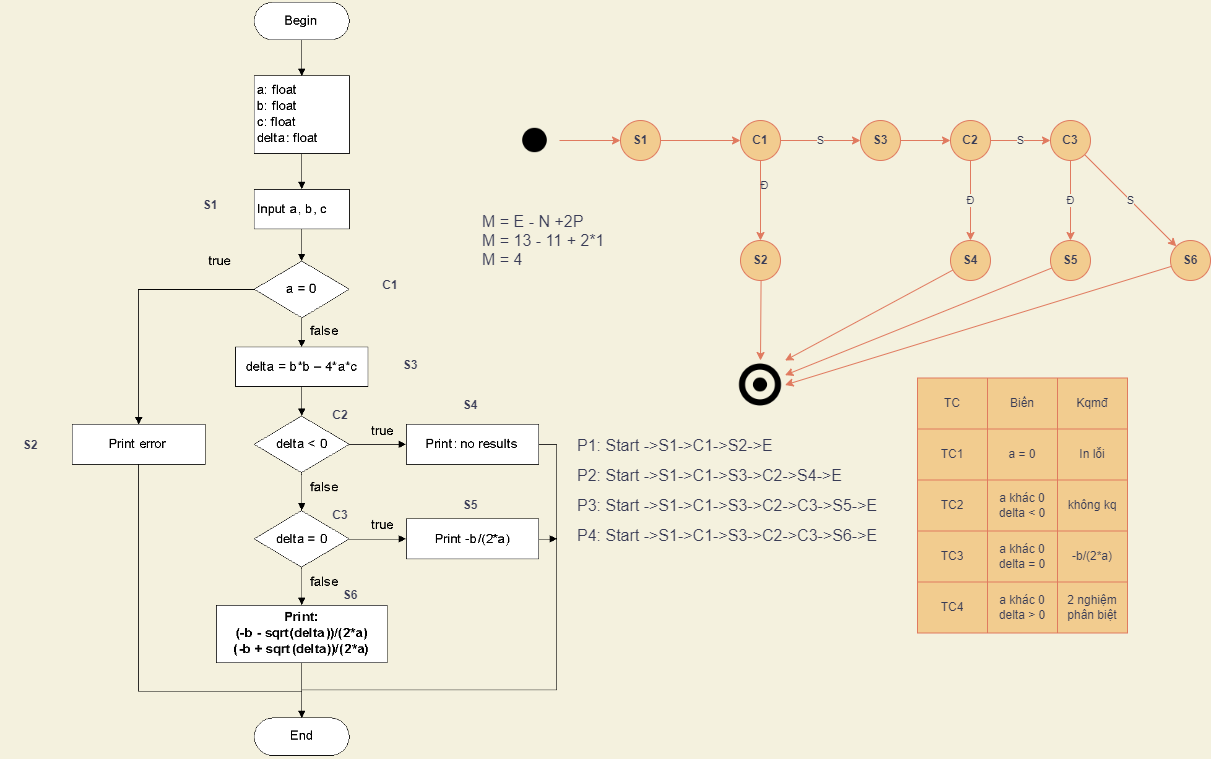

The diagram above was exported from draw.io. Its source (the exported page's mxGraphModel, read from the mxfile embedded in the PNG):
<mxGraphModel dx="2251" dy="1952" grid="1" gridSize="10" guides="1" tooltips="1" connect="1" arrows="1" fold="1" page="1" pageScale="1" pageWidth="827" pageHeight="1169" background="#F4F1DE" math="0" shadow="0">
  <root>
    <mxCell id="0" />
    <mxCell id="1" parent="0" />
    <mxCell id="Nz1M5phvzUn-DLQd1HzB-1" value="" style="shape=image;verticalLabelPosition=bottom;labelBackgroundColor=#F4F1DE;verticalAlign=top;aspect=fixed;imageAspect=0;image=data:image/png,(base64 omitted: 51144 chars);fontStyle=1;fillColor=#F2CC8F;strokeColor=#E07A5F;fontColor=#393C56;" vertex="1" parent="1">
      <mxGeometry x="-230" y="-100" width="505" height="757" as="geometry" />
    </mxCell>
    <mxCell id="_oAVYJrXg4gvEiyq_mQJ-2" value="&lt;b&gt;S1&lt;/b&gt;" style="text;html=1;strokeColor=none;fillColor=none;align=center;verticalAlign=middle;whiteSpace=wrap;rounded=0;fontColor=#393C56;" vertex="1" parent="1">
      <mxGeometry x="-120" y="90" width="60" height="30" as="geometry" />
    </mxCell>
    <mxCell id="_oAVYJrXg4gvEiyq_mQJ-3" value="&lt;b&gt;C1&lt;/b&gt;" style="text;html=1;strokeColor=none;fillColor=none;align=center;verticalAlign=middle;whiteSpace=wrap;rounded=0;fontColor=#393C56;" vertex="1" parent="1">
      <mxGeometry x="60" y="170" width="60" height="30" as="geometry" />
    </mxCell>
    <mxCell id="_oAVYJrXg4gvEiyq_mQJ-5" value="&lt;b&gt;S2&lt;/b&gt;" style="text;html=1;strokeColor=none;fillColor=none;align=center;verticalAlign=middle;whiteSpace=wrap;rounded=0;fontColor=#393C56;" vertex="1" parent="1">
      <mxGeometry x="-300" y="330" width="60" height="30" as="geometry" />
    </mxCell>
    <mxCell id="_oAVYJrXg4gvEiyq_mQJ-6" value="&lt;b&gt;S3&lt;/b&gt;" style="text;html=1;strokeColor=none;fillColor=none;align=center;verticalAlign=middle;whiteSpace=wrap;rounded=0;fontColor=#393C56;" vertex="1" parent="1">
      <mxGeometry x="80" y="250" width="60" height="30" as="geometry" />
    </mxCell>
    <mxCell id="_oAVYJrXg4gvEiyq_mQJ-7" value="&lt;b&gt;C2&lt;/b&gt;" style="text;html=1;strokeColor=none;fillColor=none;align=center;verticalAlign=middle;whiteSpace=wrap;rounded=0;fontColor=#393C56;" vertex="1" parent="1">
      <mxGeometry x="10" y="300" width="60" height="30" as="geometry" />
    </mxCell>
    <mxCell id="_oAVYJrXg4gvEiyq_mQJ-8" value="&lt;b&gt;S4&lt;/b&gt;" style="text;html=1;strokeColor=none;fillColor=none;align=center;verticalAlign=middle;whiteSpace=wrap;rounded=0;fontColor=#393C56;" vertex="1" parent="1">
      <mxGeometry x="140" y="290" width="60" height="30" as="geometry" />
    </mxCell>
    <mxCell id="_oAVYJrXg4gvEiyq_mQJ-9" value="&lt;b&gt;S5&lt;/b&gt;" style="text;html=1;strokeColor=none;fillColor=none;align=center;verticalAlign=middle;whiteSpace=wrap;rounded=0;fontColor=#393C56;" vertex="1" parent="1">
      <mxGeometry x="140" y="390" width="60" height="30" as="geometry" />
    </mxCell>
    <mxCell id="_oAVYJrXg4gvEiyq_mQJ-10" value="&lt;b&gt;C3&lt;/b&gt;" style="text;html=1;strokeColor=none;fillColor=none;align=center;verticalAlign=middle;whiteSpace=wrap;rounded=0;fontColor=#393C56;" vertex="1" parent="1">
      <mxGeometry x="10" y="400" width="60" height="30" as="geometry" />
    </mxCell>
    <mxCell id="_oAVYJrXg4gvEiyq_mQJ-11" value="&lt;b&gt;S6&lt;/b&gt;" style="text;html=1;strokeColor=none;fillColor=none;align=center;verticalAlign=middle;whiteSpace=wrap;rounded=0;fontColor=#393C56;" vertex="1" parent="1">
      <mxGeometry x="20" y="480" width="60" height="30" as="geometry" />
    </mxCell>
    <mxCell id="_oAVYJrXg4gvEiyq_mQJ-18" value="" style="edgeStyle=none;rounded=0;orthogonalLoop=1;jettySize=auto;html=1;strokeColor=#E07A5F;fontColor=#393C56;fillColor=#F2CC8F;labelBackgroundColor=#F4F1DE;" edge="1" parent="1" source="_oAVYJrXg4gvEiyq_mQJ-12" target="_oAVYJrXg4gvEiyq_mQJ-17">
      <mxGeometry relative="1" as="geometry" />
    </mxCell>
    <mxCell id="_oAVYJrXg4gvEiyq_mQJ-12" value="&lt;b&gt;S1&lt;/b&gt;" style="ellipse;whiteSpace=wrap;html=1;aspect=fixed;strokeColor=#E07A5F;fontColor=#393C56;fillColor=#F2CC8F;" vertex="1" parent="1">
      <mxGeometry x="320" y="20" width="40" height="40" as="geometry" />
    </mxCell>
    <mxCell id="_oAVYJrXg4gvEiyq_mQJ-14" style="rounded=0;orthogonalLoop=1;jettySize=auto;html=1;entryX=0;entryY=0.5;entryDx=0;entryDy=0;strokeColor=#E07A5F;fontColor=#393C56;fillColor=#F2CC8F;labelBackgroundColor=#F4F1DE;" edge="1" parent="1" source="_oAVYJrXg4gvEiyq_mQJ-13" target="_oAVYJrXg4gvEiyq_mQJ-12">
      <mxGeometry relative="1" as="geometry" />
    </mxCell>
    <mxCell id="_oAVYJrXg4gvEiyq_mQJ-13" value="" style="shape=image;html=1;verticalAlign=top;verticalLabelPosition=bottom;labelBackgroundColor=#F4F1DE;imageAspect=0;aspect=fixed;image=https://cdn0.iconfinder.com/data/icons/octicons/1024/primitive-dot-128.png;strokeColor=#E07A5F;fontColor=#393C56;fillColor=#F2CC8F;" vertex="1" parent="1">
      <mxGeometry x="210" y="15.5" width="49" height="49" as="geometry" />
    </mxCell>
    <mxCell id="_oAVYJrXg4gvEiyq_mQJ-21" value="" style="edgeStyle=none;rounded=0;orthogonalLoop=1;jettySize=auto;html=1;strokeColor=#E07A5F;fontColor=#393C56;fillColor=#F2CC8F;labelBackgroundColor=#F4F1DE;" edge="1" parent="1" source="_oAVYJrXg4gvEiyq_mQJ-17" target="_oAVYJrXg4gvEiyq_mQJ-20">
      <mxGeometry relative="1" as="geometry" />
    </mxCell>
    <mxCell id="_oAVYJrXg4gvEiyq_mQJ-22" value="Đ" style="edgeLabel;html=1;align=center;verticalAlign=middle;resizable=0;points=[];fontColor=#393C56;labelBackgroundColor=#F4F1DE;" vertex="1" connectable="0" parent="_oAVYJrXg4gvEiyq_mQJ-21">
      <mxGeometry x="-0.3875" y="3" relative="1" as="geometry">
        <mxPoint as="offset" />
      </mxGeometry>
    </mxCell>
    <mxCell id="_oAVYJrXg4gvEiyq_mQJ-26" value="S" style="edgeStyle=none;rounded=0;orthogonalLoop=1;jettySize=auto;html=1;strokeColor=#E07A5F;fontColor=#393C56;fillColor=#F2CC8F;labelBackgroundColor=#F4F1DE;" edge="1" parent="1" source="_oAVYJrXg4gvEiyq_mQJ-17" target="_oAVYJrXg4gvEiyq_mQJ-25">
      <mxGeometry relative="1" as="geometry" />
    </mxCell>
    <mxCell id="_oAVYJrXg4gvEiyq_mQJ-17" value="&lt;b&gt;C1&lt;/b&gt;" style="ellipse;whiteSpace=wrap;html=1;aspect=fixed;strokeColor=#E07A5F;fontColor=#393C56;fillColor=#F2CC8F;" vertex="1" parent="1">
      <mxGeometry x="440" y="20" width="40" height="40" as="geometry" />
    </mxCell>
    <mxCell id="_oAVYJrXg4gvEiyq_mQJ-24" style="edgeStyle=none;rounded=0;orthogonalLoop=1;jettySize=auto;html=1;strokeColor=#E07A5F;fontColor=#393C56;fillColor=#F2CC8F;labelBackgroundColor=#F4F1DE;" edge="1" parent="1" source="_oAVYJrXg4gvEiyq_mQJ-20" target="_oAVYJrXg4gvEiyq_mQJ-23">
      <mxGeometry relative="1" as="geometry" />
    </mxCell>
    <mxCell id="_oAVYJrXg4gvEiyq_mQJ-20" value="&lt;b&gt;S2&lt;/b&gt;" style="ellipse;whiteSpace=wrap;html=1;aspect=fixed;strokeColor=#E07A5F;fontColor=#393C56;fillColor=#F2CC8F;" vertex="1" parent="1">
      <mxGeometry x="440" y="140" width="40" height="40" as="geometry" />
    </mxCell>
    <mxCell id="_oAVYJrXg4gvEiyq_mQJ-23" value="" style="shape=image;html=1;verticalAlign=top;verticalLabelPosition=bottom;labelBackgroundColor=#F4F1DE;imageAspect=0;aspect=fixed;image=https://cdn2.iconfinder.com/data/icons/font-awesome/1792/dot-circle-o-128.png;strokeColor=#E07A5F;fontColor=#393C56;fillColor=#F2CC8F;" vertex="1" parent="1">
      <mxGeometry x="435.5" y="260" width="49" height="49" as="geometry" />
    </mxCell>
    <mxCell id="_oAVYJrXg4gvEiyq_mQJ-28" value="" style="edgeStyle=none;rounded=0;orthogonalLoop=1;jettySize=auto;html=1;strokeColor=#E07A5F;fontColor=#393C56;fillColor=#F2CC8F;labelBackgroundColor=#F4F1DE;" edge="1" parent="1" source="_oAVYJrXg4gvEiyq_mQJ-25" target="_oAVYJrXg4gvEiyq_mQJ-27">
      <mxGeometry relative="1" as="geometry" />
    </mxCell>
    <mxCell id="_oAVYJrXg4gvEiyq_mQJ-25" value="&lt;b&gt;S3&lt;/b&gt;" style="ellipse;whiteSpace=wrap;html=1;aspect=fixed;strokeColor=#E07A5F;fontColor=#393C56;fillColor=#F2CC8F;" vertex="1" parent="1">
      <mxGeometry x="560" y="20" width="40" height="40" as="geometry" />
    </mxCell>
    <mxCell id="_oAVYJrXg4gvEiyq_mQJ-30" value="Đ" style="edgeStyle=none;rounded=0;orthogonalLoop=1;jettySize=auto;html=1;strokeColor=#E07A5F;fontColor=#393C56;fillColor=#F2CC8F;labelBackgroundColor=#F4F1DE;" edge="1" parent="1" source="_oAVYJrXg4gvEiyq_mQJ-27" target="_oAVYJrXg4gvEiyq_mQJ-29">
      <mxGeometry relative="1" as="geometry" />
    </mxCell>
    <mxCell id="_oAVYJrXg4gvEiyq_mQJ-34" value="S" style="edgeStyle=none;rounded=0;orthogonalLoop=1;jettySize=auto;html=1;strokeColor=#E07A5F;fontColor=#393C56;fillColor=#F2CC8F;labelBackgroundColor=#F4F1DE;" edge="1" parent="1" source="_oAVYJrXg4gvEiyq_mQJ-27" target="_oAVYJrXg4gvEiyq_mQJ-33">
      <mxGeometry relative="1" as="geometry" />
    </mxCell>
    <mxCell id="_oAVYJrXg4gvEiyq_mQJ-27" value="&lt;b&gt;C2&lt;/b&gt;" style="ellipse;whiteSpace=wrap;html=1;aspect=fixed;strokeColor=#E07A5F;fontColor=#393C56;fillColor=#F2CC8F;" vertex="1" parent="1">
      <mxGeometry x="650" y="20" width="40" height="40" as="geometry" />
    </mxCell>
    <mxCell id="_oAVYJrXg4gvEiyq_mQJ-31" style="edgeStyle=none;rounded=0;orthogonalLoop=1;jettySize=auto;html=1;entryX=1;entryY=0;entryDx=0;entryDy=0;strokeColor=#E07A5F;fontColor=#393C56;fillColor=#F2CC8F;labelBackgroundColor=#F4F1DE;" edge="1" parent="1" source="_oAVYJrXg4gvEiyq_mQJ-29" target="_oAVYJrXg4gvEiyq_mQJ-23">
      <mxGeometry relative="1" as="geometry" />
    </mxCell>
    <mxCell id="_oAVYJrXg4gvEiyq_mQJ-29" value="&lt;b&gt;S4&lt;/b&gt;" style="ellipse;whiteSpace=wrap;html=1;aspect=fixed;strokeColor=#E07A5F;fontColor=#393C56;fillColor=#F2CC8F;" vertex="1" parent="1">
      <mxGeometry x="650" y="140" width="40" height="40" as="geometry" />
    </mxCell>
    <mxCell id="_oAVYJrXg4gvEiyq_mQJ-36" value="Đ" style="edgeStyle=none;rounded=0;orthogonalLoop=1;jettySize=auto;html=1;strokeColor=#E07A5F;fontColor=#393C56;fillColor=#F2CC8F;labelBackgroundColor=#F4F1DE;" edge="1" parent="1" source="_oAVYJrXg4gvEiyq_mQJ-33" target="_oAVYJrXg4gvEiyq_mQJ-35">
      <mxGeometry relative="1" as="geometry" />
    </mxCell>
    <mxCell id="_oAVYJrXg4gvEiyq_mQJ-39" value="S" style="edgeStyle=none;rounded=0;orthogonalLoop=1;jettySize=auto;html=1;strokeColor=#E07A5F;fontColor=#393C56;fillColor=#F2CC8F;labelBackgroundColor=#F4F1DE;" edge="1" parent="1" source="_oAVYJrXg4gvEiyq_mQJ-33" target="_oAVYJrXg4gvEiyq_mQJ-38">
      <mxGeometry relative="1" as="geometry" />
    </mxCell>
    <mxCell id="_oAVYJrXg4gvEiyq_mQJ-33" value="&lt;b&gt;C3&lt;/b&gt;" style="ellipse;whiteSpace=wrap;html=1;aspect=fixed;strokeColor=#E07A5F;fontColor=#393C56;fillColor=#F2CC8F;" vertex="1" parent="1">
      <mxGeometry x="750" y="20" width="40" height="40" as="geometry" />
    </mxCell>
    <mxCell id="_oAVYJrXg4gvEiyq_mQJ-37" style="edgeStyle=none;rounded=0;orthogonalLoop=1;jettySize=auto;html=1;strokeColor=#E07A5F;fontColor=#393C56;fillColor=#F2CC8F;labelBackgroundColor=#F4F1DE;" edge="1" parent="1" source="_oAVYJrXg4gvEiyq_mQJ-35" target="_oAVYJrXg4gvEiyq_mQJ-23">
      <mxGeometry relative="1" as="geometry" />
    </mxCell>
    <mxCell id="_oAVYJrXg4gvEiyq_mQJ-35" value="&lt;b&gt;S5&lt;/b&gt;" style="ellipse;whiteSpace=wrap;html=1;aspect=fixed;strokeColor=#E07A5F;fontColor=#393C56;fillColor=#F2CC8F;" vertex="1" parent="1">
      <mxGeometry x="750" y="140" width="40" height="40" as="geometry" />
    </mxCell>
    <mxCell id="_oAVYJrXg4gvEiyq_mQJ-40" style="edgeStyle=none;rounded=0;orthogonalLoop=1;jettySize=auto;html=1;entryX=1;entryY=0.5;entryDx=0;entryDy=0;strokeColor=#E07A5F;fontColor=#393C56;fillColor=#F2CC8F;labelBackgroundColor=#F4F1DE;" edge="1" parent="1" source="_oAVYJrXg4gvEiyq_mQJ-38" target="_oAVYJrXg4gvEiyq_mQJ-23">
      <mxGeometry relative="1" as="geometry" />
    </mxCell>
    <mxCell id="_oAVYJrXg4gvEiyq_mQJ-38" value="&lt;b&gt;S6&lt;/b&gt;" style="ellipse;whiteSpace=wrap;html=1;aspect=fixed;strokeColor=#E07A5F;fontColor=#393C56;fillColor=#F2CC8F;" vertex="1" parent="1">
      <mxGeometry x="870" y="140" width="40" height="40" as="geometry" />
    </mxCell>
    <mxCell id="xyoj2QzDk2iXTGZHjp7A-1" value="&lt;font style=&quot;font-size: 16px;&quot;&gt;P1: Start -&amp;gt;S1-&amp;gt;C1-&amp;gt;S2-&amp;gt;E&lt;/font&gt;" style="text;html=1;strokeColor=none;fillColor=none;align=left;verticalAlign=middle;whiteSpace=wrap;rounded=0;fontColor=#393C56;" vertex="1" parent="1">
      <mxGeometry x="275" y="330" width="325" height="30" as="geometry" />
    </mxCell>
    <mxCell id="xyoj2QzDk2iXTGZHjp7A-2" value="&lt;font style=&quot;font-size: 16px;&quot;&gt;P2: Start -&amp;gt;S1-&amp;gt;C1-&amp;gt;S3-&amp;gt;C2-&amp;gt;S4-&amp;gt;E&lt;/font&gt;" style="text;html=1;strokeColor=none;fillColor=none;align=left;verticalAlign=middle;whiteSpace=wrap;rounded=0;fontColor=#393C56;" vertex="1" parent="1">
      <mxGeometry x="275" y="360" width="325" height="30" as="geometry" />
    </mxCell>
    <mxCell id="xyoj2QzDk2iXTGZHjp7A-3" value="&lt;font style=&quot;font-size: 16px;&quot;&gt;P3: Start -&amp;gt;S1-&amp;gt;C1-&amp;gt;S3-&amp;gt;C2-&amp;gt;C3-&amp;gt;S5-&amp;gt;E&lt;/font&gt;" style="text;html=1;strokeColor=none;fillColor=none;align=left;verticalAlign=middle;whiteSpace=wrap;rounded=0;fontColor=#393C56;" vertex="1" parent="1">
      <mxGeometry x="275" y="390" width="325" height="30" as="geometry" />
    </mxCell>
    <mxCell id="xyoj2QzDk2iXTGZHjp7A-4" value="&lt;font style=&quot;font-size: 16px;&quot;&gt;P4: Start -&amp;gt;S1-&amp;gt;C1-&amp;gt;S3-&amp;gt;C2-&amp;gt;C3-&amp;gt;S6-&amp;gt;E&lt;/font&gt;" style="text;html=1;strokeColor=none;fillColor=none;align=left;verticalAlign=middle;whiteSpace=wrap;rounded=0;fontColor=#393C56;" vertex="1" parent="1">
      <mxGeometry x="275" y="420" width="325" height="30" as="geometry" />
    </mxCell>
    <mxCell id="Tgmij9HRqcQ_H655Awq6-1" value="&lt;font style=&quot;font-size: 16px;&quot;&gt;M = E - N +2P&lt;br&gt;M = 13 - 11 + 2*1&lt;br&gt;M = 4&lt;br&gt;&lt;/font&gt;" style="text;html=1;strokeColor=none;fillColor=none;align=left;verticalAlign=middle;whiteSpace=wrap;rounded=0;fontColor=#393C56;" vertex="1" parent="1">
      <mxGeometry x="180" y="90" width="210" height="100" as="geometry" />
    </mxCell>
    <mxCell id="Tgmij9HRqcQ_H655Awq6-2" value="" style="shape=table;startSize=0;container=1;collapsible=0;childLayout=tableLayout;strokeColor=#E07A5F;fontColor=#393C56;fillColor=#F2CC8F;" vertex="1" parent="1">
      <mxGeometry x="617" y="277.5" width="210" height="255" as="geometry" />
    </mxCell>
    <mxCell id="Tgmij9HRqcQ_H655Awq6-3" value="" style="shape=tableRow;horizontal=0;startSize=0;swimlaneHead=0;swimlaneBody=0;top=0;left=0;bottom=0;right=0;collapsible=0;dropTarget=0;fillColor=none;points=[[0,0.5],[1,0.5]];portConstraint=eastwest;strokeColor=#E07A5F;fontColor=#393C56;" vertex="1" parent="Tgmij9HRqcQ_H655Awq6-2">
      <mxGeometry width="210" height="51" as="geometry" />
    </mxCell>
    <mxCell id="Tgmij9HRqcQ_H655Awq6-4" value="TC" style="shape=partialRectangle;html=1;whiteSpace=wrap;connectable=0;overflow=hidden;fillColor=none;top=0;left=0;bottom=0;right=0;pointerEvents=1;strokeColor=#E07A5F;fontColor=#393C56;" vertex="1" parent="Tgmij9HRqcQ_H655Awq6-3">
      <mxGeometry width="70" height="51" as="geometry">
        <mxRectangle width="70" height="51" as="alternateBounds" />
      </mxGeometry>
    </mxCell>
    <mxCell id="Tgmij9HRqcQ_H655Awq6-5" value="Biến" style="shape=partialRectangle;html=1;whiteSpace=wrap;connectable=0;overflow=hidden;fillColor=none;top=0;left=0;bottom=0;right=0;pointerEvents=1;strokeColor=#E07A5F;fontColor=#393C56;" vertex="1" parent="Tgmij9HRqcQ_H655Awq6-3">
      <mxGeometry x="70" width="70" height="51" as="geometry">
        <mxRectangle width="70" height="51" as="alternateBounds" />
      </mxGeometry>
    </mxCell>
    <mxCell id="Tgmij9HRqcQ_H655Awq6-6" value="Kqmđ" style="shape=partialRectangle;html=1;whiteSpace=wrap;connectable=0;overflow=hidden;fillColor=none;top=0;left=0;bottom=0;right=0;pointerEvents=1;strokeColor=#E07A5F;fontColor=#393C56;" vertex="1" parent="Tgmij9HRqcQ_H655Awq6-3">
      <mxGeometry x="140" width="70" height="51" as="geometry">
        <mxRectangle width="70" height="51" as="alternateBounds" />
      </mxGeometry>
    </mxCell>
    <mxCell id="Tgmij9HRqcQ_H655Awq6-7" value="" style="shape=tableRow;horizontal=0;startSize=0;swimlaneHead=0;swimlaneBody=0;top=0;left=0;bottom=0;right=0;collapsible=0;dropTarget=0;fillColor=none;points=[[0,0.5],[1,0.5]];portConstraint=eastwest;strokeColor=#E07A5F;fontColor=#393C56;" vertex="1" parent="Tgmij9HRqcQ_H655Awq6-2">
      <mxGeometry y="51" width="210" height="51" as="geometry" />
    </mxCell>
    <mxCell id="Tgmij9HRqcQ_H655Awq6-8" value="TC1" style="shape=partialRectangle;html=1;whiteSpace=wrap;connectable=0;overflow=hidden;fillColor=none;top=0;left=0;bottom=0;right=0;pointerEvents=1;strokeColor=#E07A5F;fontColor=#393C56;" vertex="1" parent="Tgmij9HRqcQ_H655Awq6-7">
      <mxGeometry width="70" height="51" as="geometry">
        <mxRectangle width="70" height="51" as="alternateBounds" />
      </mxGeometry>
    </mxCell>
    <mxCell id="Tgmij9HRqcQ_H655Awq6-9" value="a = 0" style="shape=partialRectangle;html=1;whiteSpace=wrap;connectable=0;overflow=hidden;fillColor=none;top=0;left=0;bottom=0;right=0;pointerEvents=1;strokeColor=#E07A5F;fontColor=#393C56;" vertex="1" parent="Tgmij9HRqcQ_H655Awq6-7">
      <mxGeometry x="70" width="70" height="51" as="geometry">
        <mxRectangle width="70" height="51" as="alternateBounds" />
      </mxGeometry>
    </mxCell>
    <mxCell id="Tgmij9HRqcQ_H655Awq6-10" value="In lỗi" style="shape=partialRectangle;html=1;whiteSpace=wrap;connectable=0;overflow=hidden;fillColor=none;top=0;left=0;bottom=0;right=0;pointerEvents=1;strokeColor=#E07A5F;fontColor=#393C56;" vertex="1" parent="Tgmij9HRqcQ_H655Awq6-7">
      <mxGeometry x="140" width="70" height="51" as="geometry">
        <mxRectangle width="70" height="51" as="alternateBounds" />
      </mxGeometry>
    </mxCell>
    <mxCell id="Tgmij9HRqcQ_H655Awq6-11" value="" style="shape=tableRow;horizontal=0;startSize=0;swimlaneHead=0;swimlaneBody=0;top=0;left=0;bottom=0;right=0;collapsible=0;dropTarget=0;fillColor=none;points=[[0,0.5],[1,0.5]];portConstraint=eastwest;strokeColor=#E07A5F;fontColor=#393C56;" vertex="1" parent="Tgmij9HRqcQ_H655Awq6-2">
      <mxGeometry y="102" width="210" height="51" as="geometry" />
    </mxCell>
    <mxCell id="Tgmij9HRqcQ_H655Awq6-12" value="TC2" style="shape=partialRectangle;html=1;whiteSpace=wrap;connectable=0;overflow=hidden;fillColor=none;top=0;left=0;bottom=0;right=0;pointerEvents=1;strokeColor=#E07A5F;fontColor=#393C56;" vertex="1" parent="Tgmij9HRqcQ_H655Awq6-11">
      <mxGeometry width="70" height="51" as="geometry">
        <mxRectangle width="70" height="51" as="alternateBounds" />
      </mxGeometry>
    </mxCell>
    <mxCell id="Tgmij9HRqcQ_H655Awq6-13" value="a khác 0&lt;br&gt;delta &amp;lt; 0" style="shape=partialRectangle;html=1;whiteSpace=wrap;connectable=0;overflow=hidden;fillColor=none;top=0;left=0;bottom=0;right=0;pointerEvents=1;strokeColor=#E07A5F;fontColor=#393C56;" vertex="1" parent="Tgmij9HRqcQ_H655Awq6-11">
      <mxGeometry x="70" width="70" height="51" as="geometry">
        <mxRectangle width="70" height="51" as="alternateBounds" />
      </mxGeometry>
    </mxCell>
    <mxCell id="Tgmij9HRqcQ_H655Awq6-14" value="không kq" style="shape=partialRectangle;html=1;whiteSpace=wrap;connectable=0;overflow=hidden;fillColor=none;top=0;left=0;bottom=0;right=0;pointerEvents=1;strokeColor=#E07A5F;fontColor=#393C56;" vertex="1" parent="Tgmij9HRqcQ_H655Awq6-11">
      <mxGeometry x="140" width="70" height="51" as="geometry">
        <mxRectangle width="70" height="51" as="alternateBounds" />
      </mxGeometry>
    </mxCell>
    <mxCell id="Tgmij9HRqcQ_H655Awq6-15" value="" style="shape=tableRow;horizontal=0;startSize=0;swimlaneHead=0;swimlaneBody=0;top=0;left=0;bottom=0;right=0;collapsible=0;dropTarget=0;fillColor=none;points=[[0,0.5],[1,0.5]];portConstraint=eastwest;strokeColor=#E07A5F;fontColor=#393C56;" vertex="1" parent="Tgmij9HRqcQ_H655Awq6-2">
      <mxGeometry y="153" width="210" height="51" as="geometry" />
    </mxCell>
    <mxCell id="Tgmij9HRqcQ_H655Awq6-16" value="TC3" style="shape=partialRectangle;html=1;whiteSpace=wrap;connectable=0;overflow=hidden;fillColor=none;top=0;left=0;bottom=0;right=0;pointerEvents=1;strokeColor=#E07A5F;fontColor=#393C56;" vertex="1" parent="Tgmij9HRqcQ_H655Awq6-15">
      <mxGeometry width="70" height="51" as="geometry">
        <mxRectangle width="70" height="51" as="alternateBounds" />
      </mxGeometry>
    </mxCell>
    <mxCell id="Tgmij9HRqcQ_H655Awq6-17" value="a khác 0&lt;br&gt;delta = 0" style="shape=partialRectangle;html=1;whiteSpace=wrap;connectable=0;overflow=hidden;fillColor=none;top=0;left=0;bottom=0;right=0;pointerEvents=1;strokeColor=#E07A5F;fontColor=#393C56;" vertex="1" parent="Tgmij9HRqcQ_H655Awq6-15">
      <mxGeometry x="70" width="70" height="51" as="geometry">
        <mxRectangle width="70" height="51" as="alternateBounds" />
      </mxGeometry>
    </mxCell>
    <mxCell id="Tgmij9HRqcQ_H655Awq6-18" value="-b/(2*a)" style="shape=partialRectangle;html=1;whiteSpace=wrap;connectable=0;overflow=hidden;fillColor=none;top=0;left=0;bottom=0;right=0;pointerEvents=1;strokeColor=#E07A5F;fontColor=#393C56;" vertex="1" parent="Tgmij9HRqcQ_H655Awq6-15">
      <mxGeometry x="140" width="70" height="51" as="geometry">
        <mxRectangle width="70" height="51" as="alternateBounds" />
      </mxGeometry>
    </mxCell>
    <mxCell id="Tgmij9HRqcQ_H655Awq6-19" value="" style="shape=tableRow;horizontal=0;startSize=0;swimlaneHead=0;swimlaneBody=0;top=0;left=0;bottom=0;right=0;collapsible=0;dropTarget=0;fillColor=none;points=[[0,0.5],[1,0.5]];portConstraint=eastwest;strokeColor=#E07A5F;fontColor=#393C56;" vertex="1" parent="Tgmij9HRqcQ_H655Awq6-2">
      <mxGeometry y="204" width="210" height="51" as="geometry" />
    </mxCell>
    <mxCell id="Tgmij9HRqcQ_H655Awq6-20" value="TC4" style="shape=partialRectangle;html=1;whiteSpace=wrap;connectable=0;overflow=hidden;fillColor=none;top=0;left=0;bottom=0;right=0;pointerEvents=1;strokeColor=#E07A5F;fontColor=#393C56;" vertex="1" parent="Tgmij9HRqcQ_H655Awq6-19">
      <mxGeometry width="70" height="51" as="geometry">
        <mxRectangle width="70" height="51" as="alternateBounds" />
      </mxGeometry>
    </mxCell>
    <mxCell id="Tgmij9HRqcQ_H655Awq6-21" value="a khác 0&lt;br&gt;delta &amp;gt; 0" style="shape=partialRectangle;html=1;whiteSpace=wrap;connectable=0;overflow=hidden;fillColor=none;top=0;left=0;bottom=0;right=0;pointerEvents=1;strokeColor=#E07A5F;fontColor=#393C56;" vertex="1" parent="Tgmij9HRqcQ_H655Awq6-19">
      <mxGeometry x="70" width="70" height="51" as="geometry">
        <mxRectangle width="70" height="51" as="alternateBounds" />
      </mxGeometry>
    </mxCell>
    <mxCell id="Tgmij9HRqcQ_H655Awq6-22" value="2 nghiệm phân biệt" style="shape=partialRectangle;html=1;whiteSpace=wrap;connectable=0;overflow=hidden;fillColor=none;top=0;left=0;bottom=0;right=0;pointerEvents=1;strokeColor=#E07A5F;fontColor=#393C56;" vertex="1" parent="Tgmij9HRqcQ_H655Awq6-19">
      <mxGeometry x="140" width="70" height="51" as="geometry">
        <mxRectangle width="70" height="51" as="alternateBounds" />
      </mxGeometry>
    </mxCell>
  </root>
</mxGraphModel>